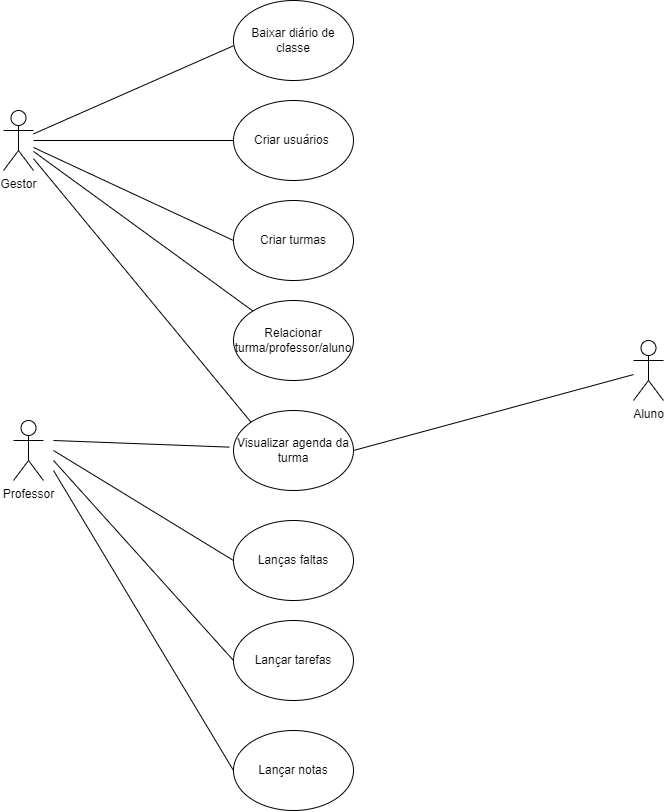

The diagram above was exported from draw.io. Its source (the exported page's mxGraphModel, read from the mxfile embedded in the PNG):
<mxGraphModel dx="989" dy="532" grid="1" gridSize="10" guides="1" tooltips="1" connect="1" arrows="1" fold="1" page="1" pageScale="1" pageWidth="827" pageHeight="1169" math="0" shadow="0">
  <root>
    <mxCell id="0" />
    <mxCell id="1" parent="0" />
    <mxCell id="evftHcQMdZYx_LJsjKIV-1" value="Gestor" style="shape=umlActor;verticalLabelPosition=bottom;verticalAlign=top;html=1;outlineConnect=0;" vertex="1" parent="1">
      <mxGeometry x="110" y="150" width="30" height="60" as="geometry" />
    </mxCell>
    <mxCell id="evftHcQMdZYx_LJsjKIV-5" value="Criar usuários&amp;nbsp;" style="ellipse;whiteSpace=wrap;html=1;" vertex="1" parent="1">
      <mxGeometry x="340" y="140" width="120" height="80" as="geometry" />
    </mxCell>
    <mxCell id="evftHcQMdZYx_LJsjKIV-6" value="" style="endArrow=none;html=1;rounded=0;" edge="1" parent="1" source="evftHcQMdZYx_LJsjKIV-1" target="evftHcQMdZYx_LJsjKIV-5">
      <mxGeometry width="50" height="50" relative="1" as="geometry">
        <mxPoint x="310" y="320" as="sourcePoint" />
        <mxPoint x="360" y="270" as="targetPoint" />
      </mxGeometry>
    </mxCell>
    <mxCell id="evftHcQMdZYx_LJsjKIV-7" value="Baixar diário de classe" style="ellipse;whiteSpace=wrap;html=1;" vertex="1" parent="1">
      <mxGeometry x="340" y="40" width="120" height="80" as="geometry" />
    </mxCell>
    <mxCell id="evftHcQMdZYx_LJsjKIV-8" value="Professor" style="shape=umlActor;verticalLabelPosition=bottom;verticalAlign=top;html=1;outlineConnect=0;" vertex="1" parent="1">
      <mxGeometry x="120" y="460" width="30" height="60" as="geometry" />
    </mxCell>
    <mxCell id="evftHcQMdZYx_LJsjKIV-9" value="Visualizar agenda da turma" style="ellipse;whiteSpace=wrap;html=1;" vertex="1" parent="1">
      <mxGeometry x="340" y="450" width="120" height="80" as="geometry" />
    </mxCell>
    <mxCell id="evftHcQMdZYx_LJsjKIV-10" value="Criar turmas" style="ellipse;whiteSpace=wrap;html=1;" vertex="1" parent="1">
      <mxGeometry x="340" y="240" width="120" height="80" as="geometry" />
    </mxCell>
    <mxCell id="evftHcQMdZYx_LJsjKIV-11" value="Relacionar turma/professor/aluno" style="ellipse;whiteSpace=wrap;html=1;" vertex="1" parent="1">
      <mxGeometry x="340" y="340" width="120" height="80" as="geometry" />
    </mxCell>
    <mxCell id="evftHcQMdZYx_LJsjKIV-12" value="" style="endArrow=none;html=1;rounded=0;entryX=0;entryY=0.566;entryDx=0;entryDy=0;entryPerimeter=0;" edge="1" parent="1" source="evftHcQMdZYx_LJsjKIV-1" target="evftHcQMdZYx_LJsjKIV-7">
      <mxGeometry width="50" height="50" relative="1" as="geometry">
        <mxPoint x="150" y="170" as="sourcePoint" />
        <mxPoint x="360" y="200" as="targetPoint" />
      </mxGeometry>
    </mxCell>
    <mxCell id="evftHcQMdZYx_LJsjKIV-14" value="" style="endArrow=none;html=1;rounded=0;entryX=0;entryY=0.5;entryDx=0;entryDy=0;" edge="1" parent="1" source="evftHcQMdZYx_LJsjKIV-1" target="evftHcQMdZYx_LJsjKIV-10">
      <mxGeometry width="50" height="50" relative="1" as="geometry">
        <mxPoint x="310" y="390" as="sourcePoint" />
        <mxPoint x="360" y="340" as="targetPoint" />
      </mxGeometry>
    </mxCell>
    <mxCell id="evftHcQMdZYx_LJsjKIV-15" value="" style="endArrow=none;html=1;rounded=0;" edge="1" parent="1" source="evftHcQMdZYx_LJsjKIV-1" target="evftHcQMdZYx_LJsjKIV-11">
      <mxGeometry width="50" height="50" relative="1" as="geometry">
        <mxPoint x="310" y="390" as="sourcePoint" />
        <mxPoint x="360" y="340" as="targetPoint" />
      </mxGeometry>
    </mxCell>
    <mxCell id="evftHcQMdZYx_LJsjKIV-17" value="Aluno" style="shape=umlActor;verticalLabelPosition=bottom;verticalAlign=top;html=1;outlineConnect=0;" vertex="1" parent="1">
      <mxGeometry x="740" y="380" width="30" height="60" as="geometry" />
    </mxCell>
    <mxCell id="evftHcQMdZYx_LJsjKIV-18" value="" style="endArrow=none;html=1;rounded=0;exitX=1;exitY=0.5;exitDx=0;exitDy=0;" edge="1" parent="1" source="evftHcQMdZYx_LJsjKIV-9" target="evftHcQMdZYx_LJsjKIV-17">
      <mxGeometry width="50" height="50" relative="1" as="geometry">
        <mxPoint x="310" y="390" as="sourcePoint" />
        <mxPoint x="360" y="340" as="targetPoint" />
      </mxGeometry>
    </mxCell>
    <mxCell id="evftHcQMdZYx_LJsjKIV-20" value="" style="endArrow=none;html=1;rounded=0;entryX=-0.035;entryY=0.458;entryDx=0;entryDy=0;entryPerimeter=0;" edge="1" parent="1" target="evftHcQMdZYx_LJsjKIV-9">
      <mxGeometry width="50" height="50" relative="1" as="geometry">
        <mxPoint x="160" y="480" as="sourcePoint" />
        <mxPoint x="360" y="340" as="targetPoint" />
      </mxGeometry>
    </mxCell>
    <mxCell id="evftHcQMdZYx_LJsjKIV-21" value="Lanças faltas" style="ellipse;whiteSpace=wrap;html=1;" vertex="1" parent="1">
      <mxGeometry x="340" y="560" width="120" height="80" as="geometry" />
    </mxCell>
    <mxCell id="evftHcQMdZYx_LJsjKIV-22" value="Lançar tarefas" style="ellipse;whiteSpace=wrap;html=1;" vertex="1" parent="1">
      <mxGeometry x="340" y="660" width="120" height="80" as="geometry" />
    </mxCell>
    <mxCell id="evftHcQMdZYx_LJsjKIV-23" value="Lançar notas" style="ellipse;whiteSpace=wrap;html=1;" vertex="1" parent="1">
      <mxGeometry x="340" y="770" width="120" height="80" as="geometry" />
    </mxCell>
    <mxCell id="evftHcQMdZYx_LJsjKIV-24" value="" style="endArrow=none;html=1;rounded=0;exitX=0;exitY=0.5;exitDx=0;exitDy=0;" edge="1" parent="1" source="evftHcQMdZYx_LJsjKIV-21">
      <mxGeometry width="50" height="50" relative="1" as="geometry">
        <mxPoint x="310" y="730" as="sourcePoint" />
        <mxPoint x="160" y="490" as="targetPoint" />
      </mxGeometry>
    </mxCell>
    <mxCell id="evftHcQMdZYx_LJsjKIV-25" value="" style="endArrow=none;html=1;rounded=0;entryX=0;entryY=0.5;entryDx=0;entryDy=0;" edge="1" parent="1" target="evftHcQMdZYx_LJsjKIV-22">
      <mxGeometry width="50" height="50" relative="1" as="geometry">
        <mxPoint x="160" y="500" as="sourcePoint" />
        <mxPoint x="360" y="680" as="targetPoint" />
      </mxGeometry>
    </mxCell>
    <mxCell id="evftHcQMdZYx_LJsjKIV-26" value="" style="endArrow=none;html=1;rounded=0;exitX=0;exitY=0.5;exitDx=0;exitDy=0;" edge="1" parent="1" source="evftHcQMdZYx_LJsjKIV-23">
      <mxGeometry width="50" height="50" relative="1" as="geometry">
        <mxPoint x="90" y="640" as="sourcePoint" />
        <mxPoint x="160" y="510" as="targetPoint" />
      </mxGeometry>
    </mxCell>
    <mxCell id="evftHcQMdZYx_LJsjKIV-28" value="" style="endArrow=none;html=1;rounded=0;entryX=0;entryY=0;entryDx=0;entryDy=0;" edge="1" parent="1" source="evftHcQMdZYx_LJsjKIV-1" target="evftHcQMdZYx_LJsjKIV-9">
      <mxGeometry width="50" height="50" relative="1" as="geometry">
        <mxPoint x="310" y="520" as="sourcePoint" />
        <mxPoint x="360" y="470" as="targetPoint" />
      </mxGeometry>
    </mxCell>
  </root>
</mxGraphModel>